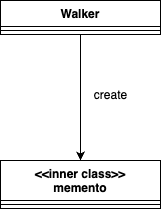

The diagram above was exported from draw.io. Its source (the exported page's mxGraphModel, read from the mxfile embedded in the PNG):
<mxGraphModel dx="1018" dy="1466" grid="1" gridSize="10" guides="1" tooltips="1" connect="1" arrows="1" fold="1" page="1" pageScale="1" pageWidth="850" pageHeight="1100" math="0" shadow="0">
  <root>
    <mxCell id="0" />
    <mxCell id="1" parent="0" />
    <mxCell id="Eg66k7SkK0aIitBDPDdj-11" style="edgeStyle=orthogonalEdgeStyle;rounded=0;orthogonalLoop=1;jettySize=auto;html=1;" edge="1" parent="1" source="Eg66k7SkK0aIitBDPDdj-1" target="Eg66k7SkK0aIitBDPDdj-7">
      <mxGeometry relative="1" as="geometry" />
    </mxCell>
    <mxCell id="Eg66k7SkK0aIitBDPDdj-1" value="Walker" style="swimlane;fontStyle=1;align=center;verticalAlign=top;childLayout=stackLayout;horizontal=1;startSize=26;horizontalStack=0;resizeParent=1;resizeParentMax=0;resizeLast=0;collapsible=1;marginBottom=0;" vertex="1" parent="1">
      <mxGeometry x="300" y="470" width="160" height="34" as="geometry" />
    </mxCell>
    <mxCell id="Eg66k7SkK0aIitBDPDdj-3" value="" style="line;strokeWidth=1;fillColor=none;align=left;verticalAlign=middle;spacingTop=-1;spacingLeft=3;spacingRight=3;rotatable=0;labelPosition=right;points=[];portConstraint=eastwest;strokeColor=inherit;" vertex="1" parent="Eg66k7SkK0aIitBDPDdj-1">
      <mxGeometry y="26" width="160" height="8" as="geometry" />
    </mxCell>
    <mxCell id="Eg66k7SkK0aIitBDPDdj-7" value="&lt;&lt;inner class&gt;&gt;&#10;memento" style="swimlane;fontStyle=1;align=center;verticalAlign=top;childLayout=stackLayout;horizontal=1;startSize=40;horizontalStack=0;resizeParent=1;resizeParentMax=0;resizeLast=0;collapsible=1;marginBottom=0;" vertex="1" parent="1">
      <mxGeometry x="300" y="630" width="160" height="48" as="geometry" />
    </mxCell>
    <mxCell id="Eg66k7SkK0aIitBDPDdj-9" value="" style="line;strokeWidth=1;fillColor=none;align=left;verticalAlign=middle;spacingTop=-1;spacingLeft=3;spacingRight=3;rotatable=0;labelPosition=right;points=[];portConstraint=eastwest;strokeColor=inherit;" vertex="1" parent="Eg66k7SkK0aIitBDPDdj-7">
      <mxGeometry y="40" width="160" height="8" as="geometry" />
    </mxCell>
    <mxCell id="Eg66k7SkK0aIitBDPDdj-12" value="create" style="text;html=1;align=center;verticalAlign=middle;resizable=0;points=[];autosize=1;strokeColor=none;fillColor=none;" vertex="1" parent="1">
      <mxGeometry x="380" y="550" width="60" height="30" as="geometry" />
    </mxCell>
  </root>
</mxGraphModel>